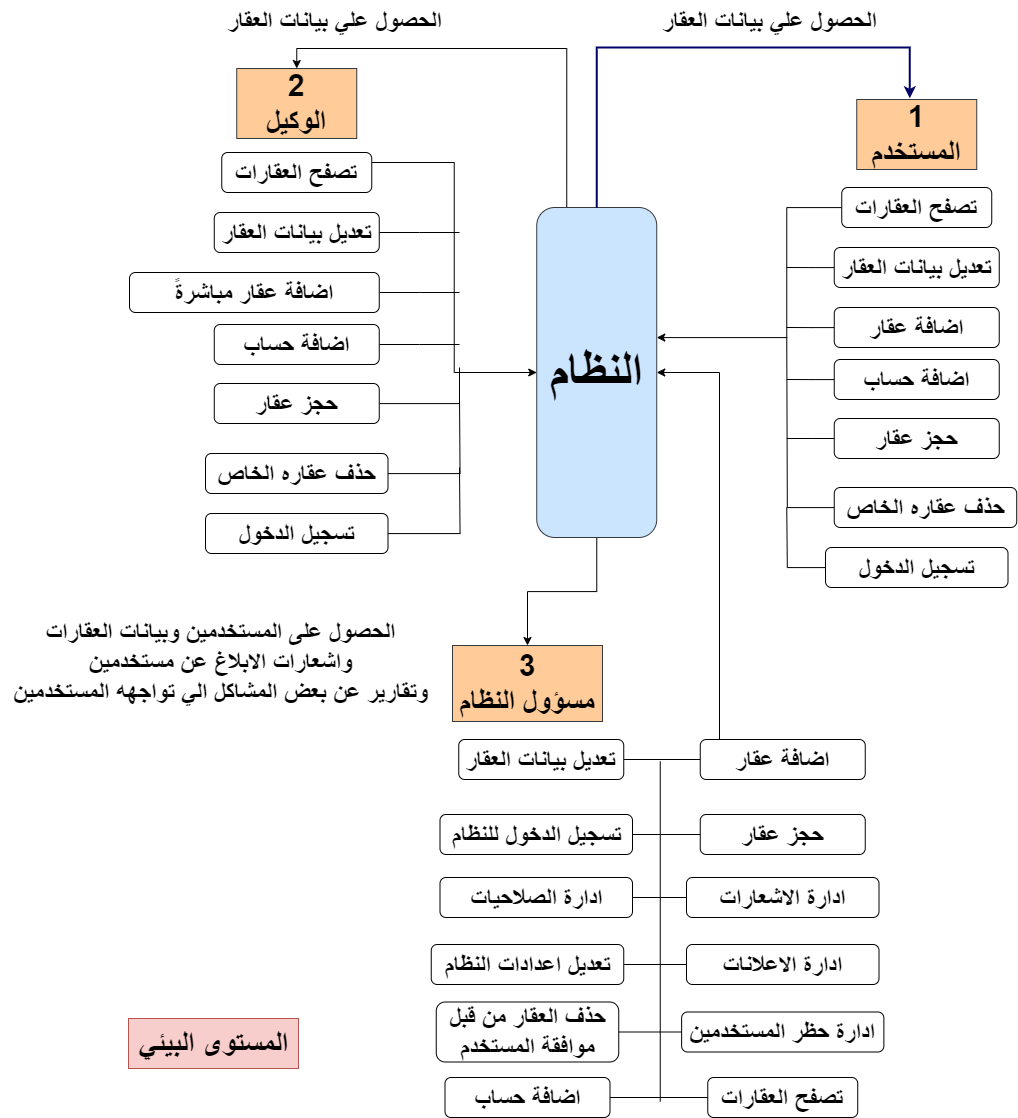

The diagram above was exported from draw.io. Its source (the exported page's mxGraphModel, read from the mxfile embedded in the PNG):
<mxGraphModel dx="1600" dy="953" grid="1" gridSize="10" guides="1" tooltips="1" connect="1" arrows="1" fold="1" page="1" pageScale="1" pageWidth="1920" pageHeight="1200" math="0" shadow="0">
  <root>
    <mxCell id="0" />
    <mxCell id="1" parent="0" />
    <mxCell id="OZhpBa7XzL_itHi2YNlk-117" style="edgeStyle=orthogonalEdgeStyle;rounded=0;orthogonalLoop=1;jettySize=auto;html=1;exitX=0.25;exitY=0;exitDx=0;exitDy=0;entryX=0.5;entryY=0;entryDx=0;entryDy=0;" parent="1" source="OZhpBa7XzL_itHi2YNlk-3" target="OZhpBa7XzL_itHi2YNlk-108" edge="1">
      <mxGeometry relative="1" as="geometry">
        <Array as="points">
          <mxPoint x="937" y="81" />
          <mxPoint x="667" y="81" />
        </Array>
      </mxGeometry>
    </mxCell>
    <mxCell id="1AqzdmlDLdI-MEARrnbs-10" style="edgeStyle=orthogonalEdgeStyle;rounded=0;orthogonalLoop=1;jettySize=auto;html=1;entryX=0.5;entryY=0;entryDx=0;entryDy=0;" parent="1" source="OZhpBa7XzL_itHi2YNlk-3" target="OZhpBa7XzL_itHi2YNlk-66" edge="1">
      <mxGeometry relative="1" as="geometry" />
    </mxCell>
    <mxCell id="OZhpBa7XzL_itHi2YNlk-3" value="&lt;font style=&quot;font-size: 50px;&quot;&gt;&lt;b&gt;النظام&lt;/b&gt;&lt;/font&gt;" style="rounded=1;whiteSpace=wrap;html=1;fillColor=#cce5ff;strokeColor=#36393d;" parent="1" vertex="1">
      <mxGeometry x="907.25" y="240" width="120" height="330" as="geometry" />
    </mxCell>
    <mxCell id="OZhpBa7XzL_itHi2YNlk-5" value="&lt;font size=&quot;1&quot; style=&quot;&quot;&gt;&lt;b style=&quot;font-size: 30px;&quot;&gt;1&lt;br&gt;المستخدم&lt;/b&gt;&lt;/font&gt;" style="rounded=0;whiteSpace=wrap;html=1;rotation=0;fillColor=#ffcc99;strokeColor=#36393d;" parent="1" vertex="1">
      <mxGeometry x="1227.25" y="132" width="120" height="70" as="geometry" />
    </mxCell>
    <mxCell id="OZhpBa7XzL_itHi2YNlk-17" style="edgeStyle=orthogonalEdgeStyle;rounded=0;orthogonalLoop=1;jettySize=auto;html=1;entryX=0.442;entryY=-0.017;entryDx=0;entryDy=0;entryPerimeter=0;strokeColor=#000066;strokeWidth=2;" parent="1" source="OZhpBa7XzL_itHi2YNlk-3" target="OZhpBa7XzL_itHi2YNlk-5" edge="1">
      <mxGeometry relative="1" as="geometry">
        <Array as="points">
          <mxPoint x="967.25" y="80" />
          <mxPoint x="1280.25" y="80" />
        </Array>
      </mxGeometry>
    </mxCell>
    <mxCell id="OZhpBa7XzL_itHi2YNlk-18" value="&lt;font style=&quot;font-size: 25px;&quot;&gt;&lt;b&gt;الحصول علي بيانات العقار&lt;/b&gt;&lt;/font&gt;" style="text;html=1;align=center;verticalAlign=middle;resizable=0;points=[];autosize=1;strokeColor=none;fillColor=none;" parent="1" vertex="1">
      <mxGeometry x="1020.25" y="33" width="240" height="40" as="geometry" />
    </mxCell>
    <mxCell id="OZhpBa7XzL_itHi2YNlk-42" value="&lt;font style=&quot;font-size: 25px;&quot;&gt;&lt;b style=&quot;&quot;&gt;الحصول على المستخدمين وبيانات العقارات&lt;br&gt;&lt;/b&gt;&lt;font style=&quot;font-size: 25px;&quot;&gt;&lt;b style=&quot;&quot;&gt;واشعارات الابلاغ عن مستخدمين &lt;br&gt;وتقارير عن بعض المشاكل الي تواجهه المستخدمين&lt;/b&gt;&lt;/font&gt;&lt;/font&gt;" style="text;html=1;align=center;verticalAlign=middle;resizable=0;points=[];autosize=1;strokeColor=none;fillColor=none;rotation=0;" parent="1" vertex="1">
      <mxGeometry x="370.5" y="644" width="440" height="100" as="geometry" />
    </mxCell>
    <mxCell id="OZhpBa7XzL_itHi2YNlk-43" value="&lt;font style=&quot;font-size: 30px;&quot;&gt;&lt;b&gt;المستوى البيئي&lt;/b&gt;&lt;/font&gt;" style="text;html=1;align=center;verticalAlign=middle;resizable=0;points=[];autosize=1;strokeColor=#b85450;fillColor=#f8cecc;" parent="1" vertex="1">
      <mxGeometry x="499" y="1051" width="170" height="50" as="geometry" />
    </mxCell>
    <mxCell id="OZhpBa7XzL_itHi2YNlk-49" style="edgeStyle=orthogonalEdgeStyle;rounded=0;orthogonalLoop=1;jettySize=auto;html=1;" parent="1" source="OZhpBa7XzL_itHi2YNlk-44" target="OZhpBa7XzL_itHi2YNlk-3" edge="1">
      <mxGeometry relative="1" as="geometry">
        <Array as="points">
          <mxPoint x="1157.25" y="240" />
          <mxPoint x="1157.25" y="370" />
        </Array>
      </mxGeometry>
    </mxCell>
    <mxCell id="OZhpBa7XzL_itHi2YNlk-44" value="&lt;b style=&quot;border-color: var(--border-color); font-size: 25px;&quot;&gt;تصفح العقارات&lt;/b&gt;" style="rounded=1;whiteSpace=wrap;html=1;" parent="1" vertex="1">
      <mxGeometry x="1212.25" y="220" width="150" height="40" as="geometry" />
    </mxCell>
    <mxCell id="OZhpBa7XzL_itHi2YNlk-50" style="edgeStyle=orthogonalEdgeStyle;rounded=0;orthogonalLoop=1;jettySize=auto;html=1;endArrow=none;endFill=0;" parent="1" source="OZhpBa7XzL_itHi2YNlk-45" edge="1">
      <mxGeometry relative="1" as="geometry">
        <mxPoint x="1157.25" y="300" as="targetPoint" />
      </mxGeometry>
    </mxCell>
    <mxCell id="OZhpBa7XzL_itHi2YNlk-45" value="&lt;b style=&quot;border-color: var(--border-color); font-size: 25px;&quot;&gt;تعديل بيانات العقار&lt;/b&gt;" style="rounded=1;whiteSpace=wrap;html=1;" parent="1" vertex="1">
      <mxGeometry x="1204.75" y="280" width="165" height="40" as="geometry" />
    </mxCell>
    <mxCell id="OZhpBa7XzL_itHi2YNlk-51" style="edgeStyle=orthogonalEdgeStyle;rounded=0;orthogonalLoop=1;jettySize=auto;html=1;endArrow=none;endFill=0;" parent="1" source="OZhpBa7XzL_itHi2YNlk-46" edge="1">
      <mxGeometry relative="1" as="geometry">
        <mxPoint x="1157.25" y="360" as="targetPoint" />
      </mxGeometry>
    </mxCell>
    <mxCell id="OZhpBa7XzL_itHi2YNlk-46" value="&lt;b style=&quot;border-color: var(--border-color); font-size: 25px;&quot;&gt;اضافة عقار&lt;/b&gt;" style="rounded=1;whiteSpace=wrap;html=1;" parent="1" vertex="1">
      <mxGeometry x="1204.75" y="340" width="165" height="40" as="geometry" />
    </mxCell>
    <mxCell id="OZhpBa7XzL_itHi2YNlk-52" style="edgeStyle=orthogonalEdgeStyle;rounded=0;orthogonalLoop=1;jettySize=auto;html=1;endArrow=none;endFill=0;" parent="1" source="OZhpBa7XzL_itHi2YNlk-47" edge="1">
      <mxGeometry relative="1" as="geometry">
        <mxPoint x="1157.25" y="412" as="targetPoint" />
      </mxGeometry>
    </mxCell>
    <mxCell id="OZhpBa7XzL_itHi2YNlk-47" value="&lt;b style=&quot;border-color: var(--border-color); font-size: 25px;&quot;&gt;اضافة حساب&lt;/b&gt;" style="rounded=1;whiteSpace=wrap;html=1;" parent="1" vertex="1">
      <mxGeometry x="1204.75" y="392" width="165" height="40" as="geometry" />
    </mxCell>
    <mxCell id="OZhpBa7XzL_itHi2YNlk-53" style="edgeStyle=orthogonalEdgeStyle;rounded=0;orthogonalLoop=1;jettySize=auto;html=1;endArrow=none;endFill=0;" parent="1" source="OZhpBa7XzL_itHi2YNlk-48" edge="1">
      <mxGeometry relative="1" as="geometry">
        <mxPoint x="1157.25" y="471" as="targetPoint" />
      </mxGeometry>
    </mxCell>
    <mxCell id="OZhpBa7XzL_itHi2YNlk-48" value="&lt;b style=&quot;border-color: var(--border-color); font-size: 25px;&quot;&gt;حجز عقار&lt;/b&gt;" style="rounded=1;whiteSpace=wrap;html=1;" parent="1" vertex="1">
      <mxGeometry x="1204.75" y="451" width="165" height="40" as="geometry" />
    </mxCell>
    <mxCell id="OZhpBa7XzL_itHi2YNlk-66" value="&lt;font size=&quot;1&quot; style=&quot;&quot;&gt;&lt;b style=&quot;font-size: 30px;&quot;&gt;3&lt;br&gt;مسؤول النظام&lt;/b&gt;&lt;/font&gt;" style="rounded=0;whiteSpace=wrap;html=1;rotation=0;fillColor=#ffcc99;strokeColor=#36393d;" parent="1" vertex="1">
      <mxGeometry x="823" y="678" width="150" height="76" as="geometry" />
    </mxCell>
    <mxCell id="1AqzdmlDLdI-MEARrnbs-11" style="edgeStyle=orthogonalEdgeStyle;rounded=0;orthogonalLoop=1;jettySize=auto;html=1;" parent="1" source="OZhpBa7XzL_itHi2YNlk-67" target="OZhpBa7XzL_itHi2YNlk-3" edge="1">
      <mxGeometry relative="1" as="geometry">
        <Array as="points">
          <mxPoint x="1090" y="405" />
        </Array>
      </mxGeometry>
    </mxCell>
    <mxCell id="OZhpBa7XzL_itHi2YNlk-67" value="&lt;b style=&quot;border-color: var(--border-color); font-size: 25px;&quot;&gt;اضافة عقار&lt;/b&gt;" style="rounded=1;whiteSpace=wrap;html=1;" parent="1" vertex="1">
      <mxGeometry x="1070.75" y="772" width="165" height="40" as="geometry" />
    </mxCell>
    <mxCell id="OZhpBa7XzL_itHi2YNlk-143" style="edgeStyle=orthogonalEdgeStyle;rounded=0;orthogonalLoop=1;jettySize=auto;html=1;entryX=0;entryY=0.5;entryDx=0;entryDy=0;endArrow=none;endFill=0;" parent="1" source="OZhpBa7XzL_itHi2YNlk-68" target="OZhpBa7XzL_itHi2YNlk-67" edge="1">
      <mxGeometry relative="1" as="geometry" />
    </mxCell>
    <mxCell id="OZhpBa7XzL_itHi2YNlk-68" value="&lt;b style=&quot;border-color: var(--border-color); font-size: 25px;&quot;&gt;تعديل بيانات العقار&lt;/b&gt;" style="rounded=1;whiteSpace=wrap;html=1;" parent="1" vertex="1">
      <mxGeometry x="829.25" y="772" width="165" height="40" as="geometry" />
    </mxCell>
    <mxCell id="OZhpBa7XzL_itHi2YNlk-69" value="&lt;b style=&quot;border-color: var(--border-color); font-size: 25px;&quot;&gt;حجز عقار&lt;/b&gt;" style="rounded=1;whiteSpace=wrap;html=1;" parent="1" vertex="1">
      <mxGeometry x="1070.75" y="847" width="165" height="40" as="geometry" />
    </mxCell>
    <mxCell id="OZhpBa7XzL_itHi2YNlk-144" style="edgeStyle=orthogonalEdgeStyle;rounded=0;orthogonalLoop=1;jettySize=auto;html=1;endArrow=none;endFill=0;" parent="1" source="OZhpBa7XzL_itHi2YNlk-70" target="OZhpBa7XzL_itHi2YNlk-69" edge="1">
      <mxGeometry relative="1" as="geometry" />
    </mxCell>
    <mxCell id="OZhpBa7XzL_itHi2YNlk-70" value="&lt;b style=&quot;border-color: var(--border-color); font-size: 25px;&quot;&gt;تسجيل الدخول للنظام&lt;/b&gt;" style="rounded=1;whiteSpace=wrap;html=1;" parent="1" vertex="1">
      <mxGeometry x="810.5" y="847" width="192.5" height="40" as="geometry" />
    </mxCell>
    <mxCell id="OZhpBa7XzL_itHi2YNlk-71" value="&lt;b style=&quot;border-color: var(--border-color); font-size: 25px;&quot;&gt;ادارة الاشعارات&lt;/b&gt;" style="rounded=1;whiteSpace=wrap;html=1;" parent="1" vertex="1">
      <mxGeometry x="1057" y="910" width="192.5" height="40" as="geometry" />
    </mxCell>
    <mxCell id="OZhpBa7XzL_itHi2YNlk-145" style="edgeStyle=orthogonalEdgeStyle;rounded=0;orthogonalLoop=1;jettySize=auto;html=1;exitX=1;exitY=0.5;exitDx=0;exitDy=0;endArrow=none;endFill=0;" parent="1" source="OZhpBa7XzL_itHi2YNlk-72" target="OZhpBa7XzL_itHi2YNlk-71" edge="1">
      <mxGeometry relative="1" as="geometry" />
    </mxCell>
    <mxCell id="OZhpBa7XzL_itHi2YNlk-72" value="&lt;b style=&quot;border-color: var(--border-color); font-size: 25px;&quot;&gt;ادارة الصلاحيات&lt;/b&gt;" style="rounded=1;whiteSpace=wrap;html=1;" parent="1" vertex="1">
      <mxGeometry x="810.5" y="910" width="192.5" height="40" as="geometry" />
    </mxCell>
    <mxCell id="OZhpBa7XzL_itHi2YNlk-73" value="&lt;b style=&quot;border-color: var(--border-color); font-size: 25px;&quot;&gt;ادارة الاعلانات&lt;/b&gt;" style="rounded=1;whiteSpace=wrap;html=1;" parent="1" vertex="1">
      <mxGeometry x="1057" y="977" width="192.5" height="40" as="geometry" />
    </mxCell>
    <mxCell id="OZhpBa7XzL_itHi2YNlk-146" style="edgeStyle=orthogonalEdgeStyle;rounded=0;orthogonalLoop=1;jettySize=auto;html=1;endArrow=none;endFill=0;" parent="1" source="OZhpBa7XzL_itHi2YNlk-74" target="OZhpBa7XzL_itHi2YNlk-73" edge="1">
      <mxGeometry relative="1" as="geometry" />
    </mxCell>
    <mxCell id="OZhpBa7XzL_itHi2YNlk-74" value="&lt;b style=&quot;border-color: var(--border-color); font-size: 25px;&quot;&gt;تعديل اعدادات النظام&lt;/b&gt;" style="rounded=1;whiteSpace=wrap;html=1;" parent="1" vertex="1">
      <mxGeometry x="801.75" y="977" width="192.5" height="40" as="geometry" />
    </mxCell>
    <mxCell id="OZhpBa7XzL_itHi2YNlk-93" style="edgeStyle=orthogonalEdgeStyle;rounded=0;orthogonalLoop=1;jettySize=auto;html=1;endArrow=none;endFill=0;" parent="1" source="OZhpBa7XzL_itHi2YNlk-91" edge="1">
      <mxGeometry relative="1" as="geometry">
        <mxPoint x="1157.25" y="370.0000000000002" as="targetPoint" />
      </mxGeometry>
    </mxCell>
    <mxCell id="OZhpBa7XzL_itHi2YNlk-91" value="&lt;b style=&quot;border-color: var(--border-color); font-size: 25px;&quot;&gt;حذف عقاره الخاص&lt;/b&gt;" style="rounded=1;whiteSpace=wrap;html=1;" parent="1" vertex="1">
      <mxGeometry x="1204.75" y="520" width="182.5" height="40" as="geometry" />
    </mxCell>
    <mxCell id="1AqzdmlDLdI-MEARrnbs-1" style="edgeStyle=orthogonalEdgeStyle;rounded=0;orthogonalLoop=1;jettySize=auto;html=1;exitX=1;exitY=0.25;exitDx=0;exitDy=0;entryX=0;entryY=0.5;entryDx=0;entryDy=0;" parent="1" source="OZhpBa7XzL_itHi2YNlk-98" target="OZhpBa7XzL_itHi2YNlk-3" edge="1">
      <mxGeometry relative="1" as="geometry" />
    </mxCell>
    <mxCell id="OZhpBa7XzL_itHi2YNlk-98" value="&lt;b style=&quot;border-color: var(--border-color); font-size: 25px;&quot;&gt;تصفح العقارات&lt;/b&gt;" style="rounded=1;whiteSpace=wrap;html=1;" parent="1" vertex="1">
      <mxGeometry x="592.25" y="185" width="150" height="40" as="geometry" />
    </mxCell>
    <mxCell id="1AqzdmlDLdI-MEARrnbs-4" style="edgeStyle=orthogonalEdgeStyle;rounded=0;orthogonalLoop=1;jettySize=auto;html=1;endArrow=none;endFill=0;" parent="1" source="OZhpBa7XzL_itHi2YNlk-100" edge="1">
      <mxGeometry relative="1" as="geometry">
        <mxPoint x="830" y="265" as="targetPoint" />
      </mxGeometry>
    </mxCell>
    <mxCell id="OZhpBa7XzL_itHi2YNlk-100" value="&lt;b style=&quot;border-color: var(--border-color); font-size: 25px;&quot;&gt;تعديل بيانات العقار&lt;/b&gt;" style="rounded=1;whiteSpace=wrap;html=1;" parent="1" vertex="1">
      <mxGeometry x="584.75" y="245" width="165" height="40" as="geometry" />
    </mxCell>
    <mxCell id="1AqzdmlDLdI-MEARrnbs-5" style="edgeStyle=orthogonalEdgeStyle;rounded=0;orthogonalLoop=1;jettySize=auto;html=1;endArrow=none;endFill=0;" parent="1" source="OZhpBa7XzL_itHi2YNlk-102" edge="1">
      <mxGeometry relative="1" as="geometry">
        <mxPoint x="830" y="325" as="targetPoint" />
      </mxGeometry>
    </mxCell>
    <mxCell id="OZhpBa7XzL_itHi2YNlk-102" value="&lt;b style=&quot;border-color: var(--border-color); font-size: 25px;&quot;&gt;اضافة عقار مباشرةً&lt;/b&gt;" style="rounded=1;whiteSpace=wrap;html=1;" parent="1" vertex="1">
      <mxGeometry x="500" y="305" width="249.75" height="40" as="geometry" />
    </mxCell>
    <mxCell id="1AqzdmlDLdI-MEARrnbs-6" style="edgeStyle=orthogonalEdgeStyle;rounded=0;orthogonalLoop=1;jettySize=auto;html=1;endArrow=none;endFill=0;" parent="1" source="OZhpBa7XzL_itHi2YNlk-104" edge="1">
      <mxGeometry relative="1" as="geometry">
        <mxPoint x="830" y="377" as="targetPoint" />
      </mxGeometry>
    </mxCell>
    <mxCell id="OZhpBa7XzL_itHi2YNlk-104" value="&lt;b style=&quot;border-color: var(--border-color); font-size: 25px;&quot;&gt;اضافة حساب&lt;/b&gt;" style="rounded=1;whiteSpace=wrap;html=1;" parent="1" vertex="1">
      <mxGeometry x="584.75" y="357" width="165" height="40" as="geometry" />
    </mxCell>
    <mxCell id="1AqzdmlDLdI-MEARrnbs-7" style="edgeStyle=orthogonalEdgeStyle;rounded=0;orthogonalLoop=1;jettySize=auto;html=1;endArrow=none;endFill=0;" parent="1" source="OZhpBa7XzL_itHi2YNlk-106" edge="1">
      <mxGeometry relative="1" as="geometry">
        <mxPoint x="830" y="400" as="targetPoint" />
        <Array as="points">
          <mxPoint x="830" y="436" />
        </Array>
      </mxGeometry>
    </mxCell>
    <mxCell id="OZhpBa7XzL_itHi2YNlk-106" value="&lt;b style=&quot;border-color: var(--border-color); font-size: 25px;&quot;&gt;حجز عقار&lt;/b&gt;" style="rounded=1;whiteSpace=wrap;html=1;" parent="1" vertex="1">
      <mxGeometry x="584.75" y="416" width="165" height="40" as="geometry" />
    </mxCell>
    <mxCell id="OZhpBa7XzL_itHi2YNlk-108" value="&lt;font size=&quot;1&quot; style=&quot;&quot;&gt;&lt;b style=&quot;font-size: 30px;&quot;&gt;2&lt;br&gt;الوكيل&lt;br&gt;&lt;/b&gt;&lt;/font&gt;" style="rounded=0;whiteSpace=wrap;html=1;rotation=0;fillColor=#ffcc99;strokeColor=#36393d;" parent="1" vertex="1">
      <mxGeometry x="607.25" y="101" width="120" height="70" as="geometry" />
    </mxCell>
    <mxCell id="1AqzdmlDLdI-MEARrnbs-8" style="edgeStyle=orthogonalEdgeStyle;rounded=0;orthogonalLoop=1;jettySize=auto;html=1;endArrow=none;endFill=0;" parent="1" source="OZhpBa7XzL_itHi2YNlk-109" edge="1">
      <mxGeometry relative="1" as="geometry">
        <mxPoint x="830" y="430" as="targetPoint" />
      </mxGeometry>
    </mxCell>
    <mxCell id="OZhpBa7XzL_itHi2YNlk-109" value="&lt;b style=&quot;border-color: var(--border-color); font-size: 25px;&quot;&gt;حذف عقاره الخاص&lt;/b&gt;" style="rounded=1;whiteSpace=wrap;html=1;" parent="1" vertex="1">
      <mxGeometry x="576" y="486" width="182.5" height="40" as="geometry" />
    </mxCell>
    <mxCell id="OZhpBa7XzL_itHi2YNlk-118" value="&lt;font style=&quot;font-size: 25px;&quot;&gt;&lt;b&gt;الحصول علي بيانات العقار&lt;/b&gt;&lt;/font&gt;" style="text;html=1;align=center;verticalAlign=middle;resizable=0;points=[];autosize=1;strokeColor=none;fillColor=none;" parent="1" vertex="1">
      <mxGeometry x="584.75" y="33" width="240" height="40" as="geometry" />
    </mxCell>
    <mxCell id="OZhpBa7XzL_itHi2YNlk-120" style="edgeStyle=orthogonalEdgeStyle;rounded=0;orthogonalLoop=1;jettySize=auto;html=1;endArrow=none;endFill=0;" parent="1" source="OZhpBa7XzL_itHi2YNlk-119" edge="1">
      <mxGeometry relative="1" as="geometry">
        <mxPoint x="1157.25" y="540" as="targetPoint" />
      </mxGeometry>
    </mxCell>
    <mxCell id="OZhpBa7XzL_itHi2YNlk-119" value="&lt;b style=&quot;border-color: var(--border-color); font-size: 25px;&quot;&gt;تسجيل الدخول&lt;/b&gt;" style="rounded=1;whiteSpace=wrap;html=1;" parent="1" vertex="1">
      <mxGeometry x="1196" y="580" width="182.5" height="40" as="geometry" />
    </mxCell>
    <mxCell id="1AqzdmlDLdI-MEARrnbs-9" style="edgeStyle=orthogonalEdgeStyle;rounded=0;orthogonalLoop=1;jettySize=auto;html=1;endArrow=none;endFill=0;" parent="1" source="OZhpBa7XzL_itHi2YNlk-123" edge="1">
      <mxGeometry relative="1" as="geometry">
        <mxPoint x="830" y="500" as="targetPoint" />
      </mxGeometry>
    </mxCell>
    <mxCell id="OZhpBa7XzL_itHi2YNlk-123" value="&lt;b style=&quot;border-color: var(--border-color); font-size: 25px;&quot;&gt;تسجيل الدخول&lt;/b&gt;" style="rounded=1;whiteSpace=wrap;html=1;" parent="1" vertex="1">
      <mxGeometry x="576" y="546" width="182.5" height="40" as="geometry" />
    </mxCell>
    <mxCell id="OZhpBa7XzL_itHi2YNlk-148" style="edgeStyle=orthogonalEdgeStyle;rounded=0;orthogonalLoop=1;jettySize=auto;html=1;endArrow=none;endFill=0;entryX=0;entryY=0.5;entryDx=0;entryDy=0;" parent="1" source="OZhpBa7XzL_itHi2YNlk-130" target="OZhpBa7XzL_itHi2YNlk-152" edge="1">
      <mxGeometry relative="1" as="geometry">
        <mxPoint x="1034" y="1064" as="targetPoint" />
      </mxGeometry>
    </mxCell>
    <mxCell id="OZhpBa7XzL_itHi2YNlk-130" value="&lt;b style=&quot;border-color: var(--border-color); font-size: 25px;&quot;&gt;حذف العقار من قبل موافقة المستخدم&lt;/b&gt;" style="rounded=1;whiteSpace=wrap;html=1;" parent="1" vertex="1">
      <mxGeometry x="806.75" y="1034.5" width="182.5" height="60" as="geometry" />
    </mxCell>
    <mxCell id="OZhpBa7XzL_itHi2YNlk-132" value="&lt;b style=&quot;border-color: var(--border-color); font-size: 25px;&quot;&gt;تصفح العقارات&lt;/b&gt;" style="rounded=1;whiteSpace=wrap;html=1;" parent="1" vertex="1">
      <mxGeometry x="1078.25" y="1110" width="150" height="40" as="geometry" />
    </mxCell>
    <mxCell id="OZhpBa7XzL_itHi2YNlk-149" style="edgeStyle=orthogonalEdgeStyle;rounded=0;orthogonalLoop=1;jettySize=auto;html=1;endArrow=none;endFill=0;" parent="1" source="OZhpBa7XzL_itHi2YNlk-134" target="OZhpBa7XzL_itHi2YNlk-132" edge="1">
      <mxGeometry relative="1" as="geometry" />
    </mxCell>
    <mxCell id="OZhpBa7XzL_itHi2YNlk-134" value="&lt;b style=&quot;border-color: var(--border-color); font-size: 25px;&quot;&gt;اضافة حساب&lt;/b&gt;" style="rounded=1;whiteSpace=wrap;html=1;" parent="1" vertex="1">
      <mxGeometry x="815.5" y="1110" width="165" height="40" as="geometry" />
    </mxCell>
    <mxCell id="OZhpBa7XzL_itHi2YNlk-150" style="edgeStyle=orthogonalEdgeStyle;rounded=0;orthogonalLoop=1;jettySize=auto;html=1;endArrow=none;endFill=0;" parent="1" edge="1">
      <mxGeometry relative="1" as="geometry">
        <mxPoint x="1030.75" y="794" as="sourcePoint" />
        <mxPoint x="1030.75" y="1134" as="targetPoint" />
      </mxGeometry>
    </mxCell>
    <mxCell id="OZhpBa7XzL_itHi2YNlk-152" value="&lt;b style=&quot;border-color: var(--border-color); font-size: 25px;&quot;&gt;ادارة حظر المستخدمين&lt;/b&gt;" style="rounded=1;whiteSpace=wrap;html=1;" parent="1" vertex="1">
      <mxGeometry x="1052.1200000000001" y="1044.5" width="202.25" height="40" as="geometry" />
    </mxCell>
  </root>
</mxGraphModel>